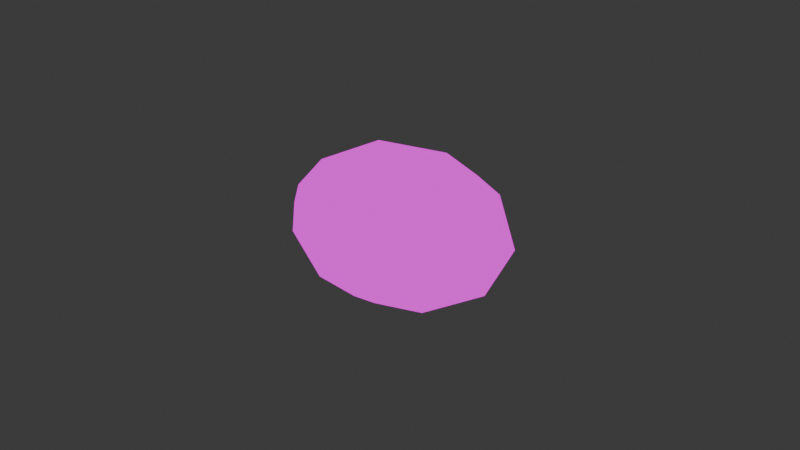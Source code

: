 # Source: nomal_Rock_1.blend  (saved by Blender 4.4.32; exported with 4.5.12 LTS)
import bpy
from mathutils import Matrix  # noqa: F401  (used for matrix-valued properties, if any)

bpy.ops.wm.read_factory_settings(use_empty=True)
scene = bpy.context.scene
scene.name = 'Scene'

# ---- collections
col_collection = bpy.data.collections.new('Collection'); scene.collection.children.link(col_collection)

# ---- images (referenced by path relative to the original .blend; pixels are not part of the script)
import os
ASSET_DIR = os.environ.get("B2B_ASSET_DIR", "")  # directory of the original .blend (textures are referenced by path, not embedded)
HERE = os.path.dirname(os.path.abspath(__file__))  # packed textures are extracted next to this script under _unpacked/

def load_image(name, relpath, width, height, colorspace="sRGB"):
    """Load a texture the original file referenced (path relative to the .blend, or extracted next to this script)."""
    p = next((c for c in (os.path.join(HERE, relpath), os.path.join(ASSET_DIR, relpath)) if relpath and os.path.exists(c)), "")
    if p:
        img = bpy.data.images.load(p, check_existing=True)
        img.name = name
    else:  # same state as the original file: an image datablock whose file is absent (Cycles renders it pink)
        img = bpy.data.images.new(name, width, height)
        img.source = "FILE"
        img.filepath = "//" + (relpath or name)
    img.colorspace_settings.name = colorspace
    return img
img_normal_rock_1_tex1_png = load_image('normal_Rock_1_Tex1.png', 'normal_Rock_1_Tex1.png', 1024, 1024, 'sRGB')

# ---- materials (node trees are filled in below, after node groups)
mat_001 = bpy.data.materials.new('材质.001')

# ---- material node trees
mat_001.use_nodes = True; mat_001.node_tree.nodes.clear()
_N = mat_001.node_tree.nodes; _L = mat_001.node_tree.links
n0 = _N.new('ShaderNodeOutputMaterial'); n0.name = '材质输出'; n0.location = (300, 300)
n1 = _N.new('ShaderNodeTexImage'); n1.name = '图像纹理'; n1.location = (-3, 252)
n1.image = img_normal_rock_1_tex1_png
n1.interpolation = 'Closest'
n2 = _N.new('ShaderNodeMapping'); n2.name = '映射'; n2.location = (-160, 220)
n3 = _N.new('ShaderNodeTexCoord'); n3.name = '纹理坐标'; n3.location = (-340, 220)
_L.new(n2.outputs[0], n1.inputs[0])
_L.new(n3.outputs[2], n2.inputs[0])
_L.new(n1.outputs[0], n0.inputs[0])
n0.is_active_output = True

# ---- world
world_world = bpy.data.worlds.new('World'); scene.world = world_world
world_world.use_nodes = True; world_world.node_tree.nodes.clear()
_N = world_world.node_tree.nodes; _L = world_world.node_tree.links
n0 = _N.new('ShaderNodeOutputWorld'); n0.name = 'World Output'; n0.location = (300, 300)
n1 = _N.new('ShaderNodeBackground'); n1.name = 'Background'; n1.location = (10, 300)
n1.inputs[0].default_value = (0.05088, 0.05088, 0.05088, 1.0)
_L.new(n1.outputs[0], n0.inputs[0])
n0.is_active_output = True
world_world.color = (0.05088, 0.05088, 0.05088)
world_world.sun_shadow_jitter_overblur = 0.0

# ---- meshes
me_x = bpy.data.meshes.new('棱角球')
me_x.from_pydata([(0.0, 0.0, -1.0), (0.7236, -0.5257, -0.4472), (-0.2764, -0.8506, -0.4472), (-0.8944, 0.0, -0.4472), (-0.2764, 0.8506, -0.4472), (0.7236, 0.5257, -0.4472), (0.2764, -0.8506, 0.4472), (-0.7236, -0.5257, 0.4472), (-0.7236, 0.5257, 0.4472), (0.2764, 0.8506, 0.4472), (0.8944, 0.0, 0.4472), (0.0, 0.0, 1.0), (-0.1625, -0.5, -0.8507), (0.4253, -0.309, -0.8507), (0.2629, -0.809, -0.5257), (0.8506, 0.0, -0.5257), (0.4253, 0.309, -0.8507), (-0.5257, 0.0, -0.8507), (-0.6882, -0.5, -0.5257), (-0.1625, 0.5, -0.8507), (-0.6882, 0.5, -0.5257), (0.2629, 0.809, -0.5257), (0.9511, -0.309, 0.0), (0.9511, 0.309, 0.0), (0.0, -1.0, 0.0), (0.5878, -0.809, 0.0), (-0.9511, -0.309, 0.0), (-0.5878, -0.809, 0.0), (-0.5878, 0.809, 0.0), (-0.9511, 0.309, 0.0), (0.5878, 0.809, 0.0), (0.0, 1.0, 0.0), (0.6882, -0.5, 0.5257), (-0.2629, -0.809, 0.5257), (-0.8506, 0.0, 0.5257), (-0.2629, 0.809, 0.5257), (0.6882, 0.5, 0.5257), (0.1625, -0.5, 0.8507), (0.5257, 0.0, 0.8507), (-0.4253, -0.309, 0.8507), (-0.4253, 0.309, 0.8507), (0.1625, 0.5, 0.8507)], [], [(0, 13, 12), (1, 13, 15), (0, 12, 17), (0, 17, 19), (0, 19, 16), (1, 15, 22), (2, 14, 24), (3, 18, 26), (4, 20, 28), (5, 21, 30), (1, 22, 25), (2, 24, 27), (3, 26, 29), (4, 28, 31), (5, 30, 23), (6, 32, 37), (7, 33, 39), (8, 34, 40), (9, 35, 41), (10, 36, 38), (38, 41, 11), (38, 36, 41), (36, 9, 41), (41, 40, 11), (41, 35, 40), (35, 8, 40), (40, 39, 11), (40, 34, 39), (34, 7, 39), (39, 37, 11), (39, 33, 37), (33, 6, 37), (37, 38, 11), (37, 32, 38), (32, 10, 38), (23, 36, 10), (23, 30, 36), (30, 9, 36), (31, 35, 9), (31, 28, 35), (28, 8, 35), (29, 34, 8), (29, 26, 34), (26, 7, 34), (27, 33, 7), (27, 24, 33), (24, 6, 33), (25, 32, 6), (25, 22, 32), (22, 10, 32), (30, 31, 9), (30, 21, 31), (21, 4, 31), (28, 29, 8), (28, 20, 29), (20, 3, 29), (26, 27, 7), (26, 18, 27), (18, 2, 27), (24, 25, 6), (24, 14, 25), (14, 1, 25), (22, 23, 10), (22, 15, 23), (15, 5, 23), (16, 21, 5), (16, 19, 21), (19, 4, 21), (19, 20, 4), (19, 17, 20), (17, 3, 20), (17, 18, 3), (17, 12, 18), (12, 2, 18), (15, 16, 5), (15, 13, 16), (13, 0, 16), (12, 14, 2), (12, 13, 14), (13, 1, 14)])
me_x.polygons.foreach_set('use_smooth', [True] * 80)
_uv = me_x.uv_layers.new(name='UV贴图')
_uv.uv.foreach_set('vector', [0.8078, 0.1789, 0.8199, 0.275, 0.7201, 0.2201, 0.8322, 0.3731, 0.8199, 0.275, 0.9312, 0.3104, 0.8078, 0.1789, 0.7201, 0.2201, 0.7415, 0.1083, 0.8078, 0.1789, 0.7415, 0.1083, 0.8545, 0.09408, 0.8078, 0.1789, 0.8545, 0.09408, 0.9029, 0.1971, 0.5122, 0.5633, 0.33, 0.6496, 0.3969, 0.5373, 0.6049, 0.2003, 0.6307, 0.4002, 0.5446, 0.3019, 0.2884, -1.256e-08, 0.4864, 0.03727, 0.3663, 0.08878, 3.758e-08, 0.2392, 0.09666, 0.06228, 0.1085, 0.1924, 0.1383, 0.5873, 3.283e-08, 0.4407, 0.1275, 0.4696, 0.5122, 0.5633, 0.3969, 0.5373, 0.508, 0.4452, 0.6049, 0.2003, 0.5446, 0.3019, 0.4913, 0.1679, 0.2884, -1.256e-08, 0.3663, 0.08878, 0.2224, 0.09801, 3.758e-08, 0.2392, 0.1085, 0.1924, 0.07283, 0.3322, 0.1383, 0.5873, 0.1275, 0.4696, 0.2493, 0.5468, 0.4652, 0.358, 0.4037, 0.4325, 0.3867, 0.3379, 0.3951, 0.1816, 0.4469, 0.2631, 0.3518, 0.25, 0.2057, 0.1937, 0.2992, 0.1696, 0.2574, 0.2561, 0.1587, 0.3776, 0.1647, 0.2812, 0.234, 0.3477, 0.3191, 0.4792, 0.2292, 0.4437, 0.3139, 0.3983, 0.3139, 0.3983, 0.234, 0.3477, 0.3088, 0.318, 0.3139, 0.3983, 0.2292, 0.4437, 0.234, 0.3477, 0.2292, 0.4437, 0.1587, 0.3776, 0.234, 0.3477, 0.234, 0.3477, 0.2574, 0.2561, 0.3088, 0.318, 0.234, 0.3477, 0.1647, 0.2812, 0.2574, 0.2561, 0.1647, 0.2812, 0.2057, 0.1937, 0.2574, 0.2561, 0.2574, 0.2561, 0.3518, 0.25, 0.3088, 0.318, 0.2574, 0.2561, 0.2992, 0.1696, 0.3518, 0.25, 0.2992, 0.1696, 0.3951, 0.1816, 0.3518, 0.25, 0.3518, 0.25, 0.3867, 0.3379, 0.3088, 0.318, 0.3518, 0.25, 0.4469, 0.2631, 0.3867, 0.3379, 0.4469, 0.2631, 0.4652, 0.358, 0.3867, 0.3379, 0.3867, 0.3379, 0.3139, 0.3983, 0.3088, 0.318, 0.3867, 0.3379, 0.4037, 0.4325, 0.3139, 0.3983, 0.4037, 0.4325, 0.3191, 0.4792, 0.3139, 0.3983, 0.2493, 0.5468, 0.2292, 0.4437, 0.3191, 0.4792, 0.2493, 0.5468, 0.1275, 0.4696, 0.2292, 0.4437, 0.1275, 0.4696, 0.1587, 0.3776, 0.2292, 0.4437, 0.07283, 0.3322, 0.1647, 0.2812, 0.1587, 0.3776, 0.07283, 0.3322, 0.1085, 0.1924, 0.1647, 0.2812, 0.1085, 0.1924, 0.2057, 0.1937, 0.1647, 0.2812, 0.2224, 0.09801, 0.2992, 0.1696, 0.2057, 0.1937, 0.2224, 0.09801, 0.3663, 0.08878, 0.2992, 0.1696, 0.3663, 0.08878, 0.3951, 0.1816, 0.2992, 0.1696, 0.4913, 0.1679, 0.4469, 0.2631, 0.3951, 0.1816, 0.4913, 0.1679, 0.5446, 0.3019, 0.4469, 0.2631, 0.5446, 0.3019, 0.4652, 0.358, 0.4469, 0.2631, 0.508, 0.4452, 0.4037, 0.4325, 0.4652, 0.358, 0.508, 0.4452, 0.3969, 0.5373, 0.4037, 0.4325, 0.3969, 0.5373, 0.3191, 0.4792, 0.4037, 0.4325, 0.1275, 0.4696, 0.07283, 0.3322, 0.1587, 0.3776, 0.1275, 0.4696, 3.283e-08, 0.4407, 0.07283, 0.3322, 3.283e-08, 0.4407, 3.758e-08, 0.2392, 0.07283, 0.3322, 0.1085, 0.1924, 0.2224, 0.09801, 0.2057, 0.1937, 0.1085, 0.1924, 0.09666, 0.06228, 0.2224, 0.09801, 0.09666, 0.06228, 0.2884, -1.256e-08, 0.2224, 0.09801, 0.3663, 0.08878, 0.4913, 0.1679, 0.3951, 0.1816, 0.3663, 0.08878, 0.4864, 0.03727, 0.4913, 0.1679, 0.4864, 0.03727, 0.6049, 0.2003, 0.4913, 0.1679, 0.5446, 0.3019, 0.508, 0.4452, 0.4652, 0.358, 0.5446, 0.3019, 0.6307, 0.4002, 0.508, 0.4452, 0.6307, 0.4002, 0.5122, 0.5633, 0.508, 0.4452, 0.3969, 0.5373, 0.2493, 0.5468, 0.3191, 0.4792, 0.3969, 0.5373, 0.33, 0.6496, 0.2493, 0.5468, 0.33, 0.6496, 0.1383, 0.5873, 0.2493, 0.5468, 0.9029, 0.1971, 0.971, 0.1022, 1.0, 0.2157, 0.9029, 0.1971, 0.8545, 0.09408, 0.971, 0.1022, 0.8545, 0.09408, 0.9022, 0.00748, 0.971, 0.1022, 0.8545, 0.09408, 0.7853, 8.931e-08, 0.9022, 0.00748, 0.8545, 0.09408, 0.7415, 0.1083, 0.7853, 8.931e-08, 0.7415, 0.1083, 0.6739, 0.03619, 0.7853, 8.931e-08, 0.7415, 0.1083, 0.6307, 0.145, 0.6739, 0.03619, 0.7415, 0.1083, 0.7201, 0.2201, 0.6307, 0.145, 0.7201, 0.2201, 0.6307, 0.2622, 0.6307, 0.145, 0.9312, 0.3104, 0.9029, 0.1971, 1.0, 0.2157, 0.9312, 0.3104, 0.8199, 0.275, 0.9029, 0.1971, 0.8199, 0.275, 0.8078, 0.1789, 0.9029, 0.1971, 0.7201, 0.2201, 0.7208, 0.3369, 0.6307, 0.2622, 0.7201, 0.2201, 0.8199, 0.275, 0.7208, 0.3369, 0.8199, 0.275, 0.8322, 0.3731, 0.7208, 0.3369])
me_x.materials.append(mat_001)
me_x.update()

# ---- objects
ob_x = bpy.data.objects.new('棱角球', me_x)

# ---- transforms, parenting, visibility, modifiers, constraints
ob_x.location = (0.0, 0.0, 0.02416)
ob_x.scale = (0.03643, 0.02813, 0.0234)

# ---- collection membership
col_collection.objects.link(ob_x)

# ---- scene / render settings (as saved in the file)
scene.frame_start = 1; scene.frame_end = 250; scene.frame_set(1)
scene.render.engine = 'BLENDER_EEVEE_NEXT'
bpy.context.view_layer.update()

# ---- added for rendering (the .blend has no active camera and no usable light): camera, sun
cam_auto = bpy.data.cameras.new('AutoCamera')
cam_auto.lens = 50.0
cam_auto.sensor_width = 36.0
cam_auto.clip_end = 1000.0
ob_auto_camera = bpy.data.objects.new('AutoCamera', cam_auto)
scene.collection.objects.link(ob_auto_camera)
ob_auto_camera.location = (0.185045, -0.222054, 0.172191)
ob_auto_camera.rotation_euler = (1.09748, -7.21219e-08, 0.694738)
scene.camera = ob_auto_camera
light_auto_sun = bpy.data.lights.new('AutoSun', 'SUN')
light_auto_sun.energy = 3.0
light_auto_sun.angle = 0.0523599
ob_auto_sun = bpy.data.objects.new('AutoSun', light_auto_sun)
scene.collection.objects.link(ob_auto_sun)
ob_auto_sun.rotation_euler = (0.872665, 0.174533, 0.523599)
bpy.context.view_layer.update()
